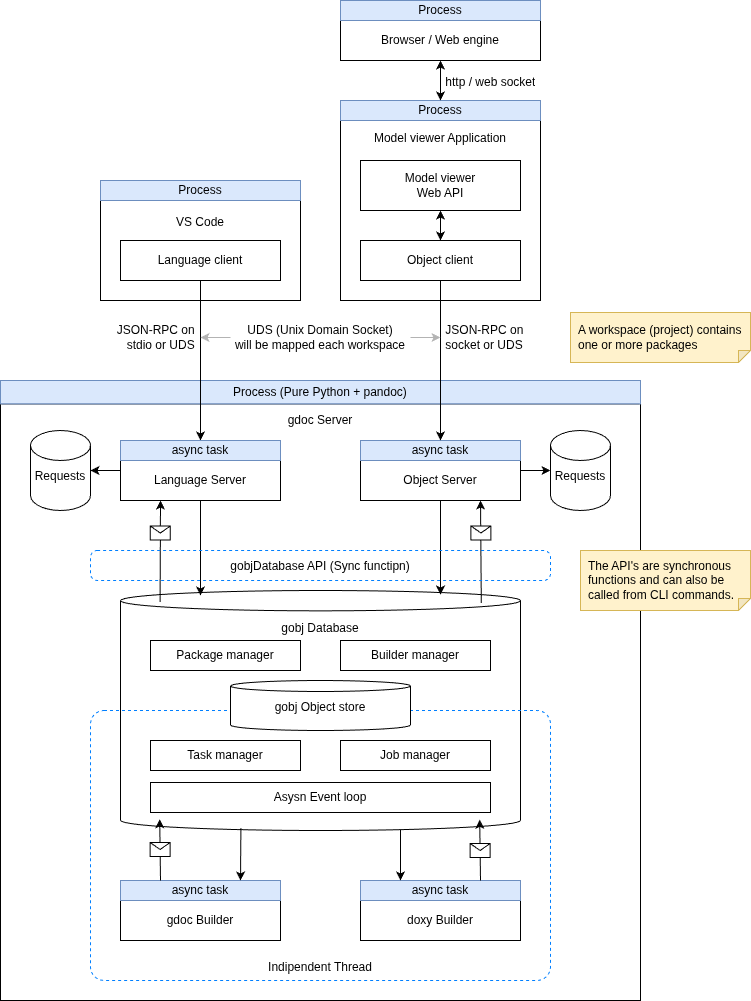

The diagram above was exported from draw.io. Its source (the exported page's mxGraphModel, read from the mxfile embedded in the PNG):
<mxGraphModel dx="947" dy="1187" grid="1" gridSize="10" guides="1" tooltips="1" connect="1" arrows="1" fold="1" page="1" pageScale="1" pageWidth="980" pageHeight="1390" math="0" shadow="0">
  <root>
    <mxCell id="0" />
    <mxCell id="1" parent="0" />
    <mxCell id="66" value="" style="group" vertex="1" connectable="0" parent="1">
      <mxGeometry x="40" y="400" width="640" height="620" as="geometry" />
    </mxCell>
    <mxCell id="8" value="gdoc Server" style="rounded=0;whiteSpace=wrap;html=1;verticalAlign=top;spacingTop=3;" parent="66" vertex="1">
      <mxGeometry y="23.36" width="640" height="596.64" as="geometry" />
    </mxCell>
    <mxCell id="9" value="Process (Pure Python + pandoc)" style="rounded=0;whiteSpace=wrap;html=1;fillColor=#dae8fc;strokeColor=#6c8ebf;" parent="66" vertex="1">
      <mxGeometry width="640" height="23.357664233576642" as="geometry" />
    </mxCell>
    <mxCell id="55" value="" style="group" vertex="1" connectable="0" parent="66">
      <mxGeometry x="120" y="500" width="160" height="60" as="geometry" />
    </mxCell>
    <mxCell id="39" value="gdoc Builder" style="rounded=0;whiteSpace=wrap;html=1;" parent="55" vertex="1">
      <mxGeometry y="20" width="160" height="40" as="geometry" />
    </mxCell>
    <mxCell id="40" value="async task" style="rounded=0;whiteSpace=wrap;html=1;fillColor=#dae8fc;strokeColor=#6c8ebf;" parent="55" vertex="1">
      <mxGeometry width="160" height="20" as="geometry" />
    </mxCell>
    <mxCell id="56" value="" style="group" vertex="1" connectable="0" parent="66">
      <mxGeometry x="360" y="500" width="160" height="60" as="geometry" />
    </mxCell>
    <mxCell id="47" value="doxy Builder" style="rounded=0;whiteSpace=wrap;html=1;" parent="56" vertex="1">
      <mxGeometry y="20" width="160" height="40" as="geometry" />
    </mxCell>
    <mxCell id="48" value="async task" style="rounded=0;whiteSpace=wrap;html=1;fillColor=#dae8fc;strokeColor=#6c8ebf;" parent="56" vertex="1">
      <mxGeometry width="160" height="20" as="geometry" />
    </mxCell>
    <mxCell id="2" value="gobj Database" style="shape=cylinder3;whiteSpace=wrap;html=1;boundedLbl=1;backgroundOutline=1;size=10.171875;verticalAlign=top;spacingTop=4;" parent="1" vertex="1">
      <mxGeometry x="160" y="610" width="400" height="240" as="geometry" />
    </mxCell>
    <mxCell id="18" value="Model viewer Application&lt;div&gt;&lt;br&gt;&lt;/div&gt;&lt;div&gt;&lt;br&gt;&lt;/div&gt;&lt;div&gt;&lt;br&gt;&lt;/div&gt;&lt;div&gt;&lt;br&gt;&lt;/div&gt;&lt;div&gt;&lt;br&gt;&lt;/div&gt;&lt;div&gt;&lt;br&gt;&lt;/div&gt;&lt;div&gt;&lt;br&gt;&lt;/div&gt;&lt;div&gt;&lt;br&gt;&lt;/div&gt;&lt;div&gt;&lt;br&gt;&lt;/div&gt;&lt;div&gt;&lt;br&gt;&lt;/div&gt;" style="rounded=0;whiteSpace=wrap;html=1;" parent="1" vertex="1">
      <mxGeometry x="380" y="140" width="200" height="180" as="geometry" />
    </mxCell>
    <mxCell id="15" value="VS Code&lt;div&gt;&lt;br&gt;&lt;/div&gt;&lt;div&gt;&lt;br&gt;&lt;/div&gt;&lt;div&gt;&lt;br&gt;&lt;/div&gt;&lt;div&gt;&lt;br&gt;&lt;/div&gt;" style="rounded=0;whiteSpace=wrap;html=1;" parent="1" vertex="1">
      <mxGeometry x="140" y="220" width="200" height="100" as="geometry" />
    </mxCell>
    <mxCell id="5" value="Object Server" style="rounded=0;whiteSpace=wrap;html=1;" parent="1" vertex="1">
      <mxGeometry x="400" y="480" width="160" height="40" as="geometry" />
    </mxCell>
    <mxCell id="7" value="&lt;span style=&quot;color: rgb(0, 0, 0);&quot;&gt;async task&lt;/span&gt;" style="rounded=0;whiteSpace=wrap;html=1;fillColor=#dae8fc;strokeColor=#6c8ebf;" parent="1" vertex="1">
      <mxGeometry x="400" y="460" width="160" height="20" as="geometry" />
    </mxCell>
    <mxCell id="13" style="edgeStyle=none;html=1;exitX=0.5;exitY=1;exitDx=0;exitDy=0;entryX=0.5;entryY=0;entryDx=0;entryDy=0;" parent="1" source="11" target="6" edge="1">
      <mxGeometry relative="1" as="geometry" />
    </mxCell>
    <mxCell id="11" value="Language client" style="rounded=0;whiteSpace=wrap;html=1;" parent="1" vertex="1">
      <mxGeometry x="160" y="260" width="160" height="40" as="geometry" />
    </mxCell>
    <mxCell id="14" style="edgeStyle=none;html=1;exitX=0.5;exitY=1;exitDx=0;exitDy=0;" parent="1" source="12" target="7" edge="1">
      <mxGeometry relative="1" as="geometry" />
    </mxCell>
    <mxCell id="12" value="Object client" style="rounded=0;whiteSpace=wrap;html=1;" parent="1" vertex="1">
      <mxGeometry x="400" y="260" width="160" height="40" as="geometry" />
    </mxCell>
    <mxCell id="16" value="Model viewer&lt;div&gt;Web API&lt;/div&gt;" style="rounded=0;whiteSpace=wrap;html=1;" parent="1" vertex="1">
      <mxGeometry x="400" y="180" width="160" height="50" as="geometry" />
    </mxCell>
    <mxCell id="17" value="" style="endArrow=classic;startArrow=classic;html=1;entryX=0.5;entryY=1;entryDx=0;entryDy=0;" parent="1" source="12" target="16" edge="1">
      <mxGeometry width="50" height="50" relative="1" as="geometry">
        <mxPoint x="380" y="430" as="sourcePoint" />
        <mxPoint x="430" y="380" as="targetPoint" />
      </mxGeometry>
    </mxCell>
    <mxCell id="19" value="Process" style="rounded=0;whiteSpace=wrap;html=1;fillColor=#dae8fc;strokeColor=#6c8ebf;" parent="1" vertex="1">
      <mxGeometry x="140" y="200" width="200" height="20" as="geometry" />
    </mxCell>
    <mxCell id="20" value="Process" style="rounded=0;whiteSpace=wrap;html=1;fillColor=#dae8fc;strokeColor=#6c8ebf;" parent="1" vertex="1">
      <mxGeometry x="380" y="120" width="200" height="20" as="geometry" />
    </mxCell>
    <mxCell id="21" value="&lt;div&gt;Browser / Web engine&lt;/div&gt;" style="rounded=0;whiteSpace=wrap;html=1;" parent="1" vertex="1">
      <mxGeometry x="380" y="40" width="200" height="40" as="geometry" />
    </mxCell>
    <mxCell id="22" value="Process" style="rounded=0;whiteSpace=wrap;html=1;fillColor=#dae8fc;strokeColor=#6c8ebf;" parent="1" vertex="1">
      <mxGeometry x="380" y="20" width="200" height="20" as="geometry" />
    </mxCell>
    <mxCell id="23" value="" style="endArrow=classic;startArrow=classic;html=1;entryX=0.5;entryY=1;entryDx=0;entryDy=0;exitX=0.5;exitY=0;exitDx=0;exitDy=0;" parent="1" source="20" target="21" edge="1">
      <mxGeometry width="50" height="50" relative="1" as="geometry">
        <mxPoint x="490" y="350" as="sourcePoint" />
        <mxPoint x="490" y="310" as="targetPoint" />
      </mxGeometry>
    </mxCell>
    <UserObject label="&lt;div&gt;JSON-RPC on&amp;nbsp;&lt;/div&gt;stdio or UDS&amp;nbsp;" placeholders="1" name="Variable" id="24">
      <mxCell style="text;html=1;strokeColor=none;fillColor=none;align=right;verticalAlign=middle;whiteSpace=wrap;overflow=hidden;" parent="1" vertex="1">
        <mxGeometry x="120" y="340" width="120" height="34" as="geometry" />
      </mxCell>
    </UserObject>
    <UserObject label="&amp;nbsp;JSON-RPC on&lt;div&gt;&amp;nbsp;socket&lt;span style=&quot;color: rgb(0, 0, 0); text-align: right;&quot;&gt;&amp;nbsp;or UDS&lt;/span&gt;&lt;/div&gt;" placeholders="1" name="Variable" id="25">
      <mxCell style="text;html=1;strokeColor=none;fillColor=none;align=left;verticalAlign=middle;whiteSpace=wrap;overflow=hidden;" parent="1" vertex="1">
        <mxGeometry x="480" y="340" width="120" height="34" as="geometry" />
      </mxCell>
    </UserObject>
    <mxCell id="27" style="edgeStyle=none;html=1;exitX=0;exitY=0.5;exitDx=0;exitDy=0;entryX=1;entryY=0.5;entryDx=0;entryDy=0;strokeColor=#B3B3B3;" parent="1" source="26" target="24" edge="1">
      <mxGeometry relative="1" as="geometry" />
    </mxCell>
    <mxCell id="28" style="edgeStyle=none;html=1;entryX=0;entryY=0.5;entryDx=0;entryDy=0;strokeColor=#B3B3B3;" parent="1" source="26" target="25" edge="1">
      <mxGeometry relative="1" as="geometry" />
    </mxCell>
    <UserObject label="UDS (Unix Domain Socket)&lt;br&gt;will be mapped each workspace" placeholders="1" name="Variable" id="26">
      <mxCell style="text;html=1;strokeColor=none;fillColor=none;align=center;verticalAlign=middle;whiteSpace=wrap;overflow=hidden;" parent="1" vertex="1">
        <mxGeometry x="270" y="340" width="180" height="34" as="geometry" />
      </mxCell>
    </UserObject>
    <UserObject label="&amp;nbsp;http / web socket" placeholders="1" name="Variable" id="38">
      <mxCell style="text;html=1;strokeColor=none;fillColor=none;align=left;verticalAlign=middle;whiteSpace=wrap;overflow=hidden;" parent="1" vertex="1">
        <mxGeometry x="480" y="90" width="120" height="24" as="geometry" />
      </mxCell>
    </UserObject>
    <mxCell id="43" value="" style="endArrow=classic;html=1;entryX=0.25;entryY=1;entryDx=0;entryDy=0;exitX=0.099;exitY=0.048;exitDx=0;exitDy=0;exitPerimeter=0;" parent="1" source="2" target="4" edge="1">
      <mxGeometry relative="1" as="geometry">
        <mxPoint x="200" y="600" as="sourcePoint" />
        <mxPoint x="120" y="490" as="targetPoint" />
      </mxGeometry>
    </mxCell>
    <mxCell id="44" value="" style="shape=message;html=1;outlineConnect=0;" parent="43" vertex="1">
      <mxGeometry width="20" height="14" relative="1" as="geometry">
        <mxPoint x="-10" y="-25" as="offset" />
      </mxGeometry>
    </mxCell>
    <mxCell id="45" value="" style="endArrow=classic;html=1;exitX=0.5;exitY=1;exitDx=0;exitDy=0;entryX=0.8;entryY=0.017;entryDx=0;entryDy=0;entryPerimeter=0;" parent="1" source="5" target="2" edge="1">
      <mxGeometry relative="1" as="geometry">
        <mxPoint x="710" y="540" as="sourcePoint" />
        <mxPoint x="480" y="590" as="targetPoint" />
      </mxGeometry>
    </mxCell>
    <mxCell id="50" value="" style="endArrow=classic;html=1;entryX=0.75;entryY=1;entryDx=0;entryDy=0;exitX=0.902;exitY=0.052;exitDx=0;exitDy=0;exitPerimeter=0;" parent="1" source="2" target="5" edge="1">
      <mxGeometry relative="1" as="geometry">
        <mxPoint x="390" y="604" as="sourcePoint" />
        <mxPoint x="450" y="530" as="targetPoint" />
      </mxGeometry>
    </mxCell>
    <mxCell id="51" value="" style="shape=message;html=1;outlineConnect=0;" parent="50" vertex="1">
      <mxGeometry width="20" height="14" relative="1" as="geometry">
        <mxPoint x="-10" y="-26" as="offset" />
      </mxGeometry>
    </mxCell>
    <mxCell id="52" value="" style="endArrow=classic;html=1;exitX=0.5;exitY=1;exitDx=0;exitDy=0;entryX=0.2;entryY=0.021;entryDx=0;entryDy=0;entryPerimeter=0;" parent="1" source="4" target="2" edge="1">
      <mxGeometry relative="1" as="geometry">
        <mxPoint x="230" y="640" as="sourcePoint" />
        <mxPoint x="240" y="592" as="targetPoint" />
      </mxGeometry>
    </mxCell>
    <mxCell id="54" value="A workspace (project) contains&lt;br&gt;one or more packages" style="shape=note;whiteSpace=wrap;html=1;backgroundOutline=1;darkOpacity=0.05;size=12;align=left;spacingLeft=6;fillColor=#fff2cc;strokeColor=#d6b656;flipV=1;" vertex="1" parent="1">
      <mxGeometry x="610" y="332" width="180" height="50" as="geometry" />
    </mxCell>
    <mxCell id="59" value="Requests" style="shape=cylinder3;whiteSpace=wrap;html=1;boundedLbl=1;backgroundOutline=1;size=15;verticalAlign=top;spacingTop=2;" vertex="1" parent="1">
      <mxGeometry x="70" y="450" width="60" height="80" as="geometry" />
    </mxCell>
    <mxCell id="60" value="" style="group" vertex="1" connectable="0" parent="1">
      <mxGeometry x="160" y="460" width="160" height="60" as="geometry" />
    </mxCell>
    <mxCell id="4" value="Language Server" style="rounded=0;whiteSpace=wrap;html=1;" parent="60" vertex="1">
      <mxGeometry y="20" width="160" height="40" as="geometry" />
    </mxCell>
    <mxCell id="6" value="async task" style="rounded=0;whiteSpace=wrap;html=1;fillColor=#dae8fc;strokeColor=#6c8ebf;" parent="60" vertex="1">
      <mxGeometry width="160" height="20" as="geometry" />
    </mxCell>
    <mxCell id="61" value="Requests" style="shape=cylinder3;whiteSpace=wrap;html=1;boundedLbl=1;backgroundOutline=1;size=15;verticalAlign=top;spacingTop=2;" vertex="1" parent="1">
      <mxGeometry x="590" y="450" width="60" height="80" as="geometry" />
    </mxCell>
    <mxCell id="62" style="html=1;exitX=0;exitY=0.25;exitDx=0;exitDy=0;entryX=1;entryY=0.5;entryDx=0;entryDy=0;entryPerimeter=0;" edge="1" parent="1" source="4" target="59">
      <mxGeometry relative="1" as="geometry" />
    </mxCell>
    <mxCell id="65" style="edgeStyle=none;html=1;exitX=1;exitY=0.25;exitDx=0;exitDy=0;entryX=0;entryY=0.5;entryDx=0;entryDy=0;entryPerimeter=0;" edge="1" parent="1" source="5" target="61">
      <mxGeometry relative="1" as="geometry" />
    </mxCell>
    <mxCell id="67" value="" style="endArrow=classic;html=1;exitX=0.301;exitY=0.99;exitDx=0;exitDy=0;entryX=0.75;entryY=0;entryDx=0;entryDy=0;exitPerimeter=0;" edge="1" parent="1" source="2" target="40">
      <mxGeometry relative="1" as="geometry">
        <mxPoint x="250" y="530" as="sourcePoint" />
        <mxPoint x="250" y="602" as="targetPoint" />
      </mxGeometry>
    </mxCell>
    <mxCell id="68" value="" style="endArrow=classic;html=1;entryX=0.098;entryY=0.953;entryDx=0;entryDy=0;exitX=0.25;exitY=0;exitDx=0;exitDy=0;entryPerimeter=0;" edge="1" parent="1" source="40" target="2">
      <mxGeometry relative="1" as="geometry">
        <mxPoint x="210" y="800" as="sourcePoint" />
        <mxPoint x="210" y="720" as="targetPoint" />
      </mxGeometry>
    </mxCell>
    <mxCell id="69" value="" style="shape=message;html=1;outlineConnect=0;" vertex="1" parent="68">
      <mxGeometry width="20" height="14" relative="1" as="geometry">
        <mxPoint x="-10" y="-7" as="offset" />
      </mxGeometry>
    </mxCell>
    <mxCell id="70" value="" style="endArrow=classic;html=1;exitX=0.7;exitY=0.998;exitDx=0;exitDy=0;exitPerimeter=0;entryX=0.25;entryY=0;entryDx=0;entryDy=0;" edge="1" parent="1" source="2" target="48">
      <mxGeometry relative="1" as="geometry">
        <mxPoint x="290" y="748" as="sourcePoint" />
        <mxPoint x="430" y="800" as="targetPoint" />
      </mxGeometry>
    </mxCell>
    <mxCell id="71" value="" style="endArrow=classic;html=1;entryX=0.898;entryY=0.955;entryDx=0;entryDy=0;exitX=0.75;exitY=0;exitDx=0;exitDy=0;entryPerimeter=0;" edge="1" parent="1" source="48" target="2">
      <mxGeometry relative="1" as="geometry">
        <mxPoint x="210" y="810" as="sourcePoint" />
        <mxPoint x="209" y="743" as="targetPoint" />
      </mxGeometry>
    </mxCell>
    <mxCell id="72" value="" style="shape=message;html=1;outlineConnect=0;" vertex="1" parent="71">
      <mxGeometry width="20" height="14" relative="1" as="geometry">
        <mxPoint x="-10" y="-7" as="offset" />
      </mxGeometry>
    </mxCell>
    <mxCell id="78" value="Job manager" style="rounded=0;whiteSpace=wrap;html=1;" vertex="1" parent="1">
      <mxGeometry x="380" y="760" width="150" height="30" as="geometry" />
    </mxCell>
    <mxCell id="81" value="Task manager" style="rounded=0;whiteSpace=wrap;html=1;" vertex="1" parent="1">
      <mxGeometry x="190" y="760" width="150" height="30" as="geometry" />
    </mxCell>
    <mxCell id="89" value="Indipendent Thread" style="rounded=1;whiteSpace=wrap;html=1;arcSize=5;fillColor=none;dashed=1;strokeColor=#007FFF;verticalAlign=bottom;spacingBottom=4;" vertex="1" parent="1">
      <mxGeometry x="130" y="730" width="460" height="270" as="geometry" />
    </mxCell>
    <mxCell id="90" value="Builder manager" style="rounded=0;whiteSpace=wrap;html=1;" vertex="1" parent="1">
      <mxGeometry x="380" y="660" width="150" height="30" as="geometry" />
    </mxCell>
    <mxCell id="91" value="Package manager" style="rounded=0;whiteSpace=wrap;html=1;" vertex="1" parent="1">
      <mxGeometry x="190" y="660" width="150" height="30" as="geometry" />
    </mxCell>
    <mxCell id="94" value="Asysn Event loop" style="rounded=0;whiteSpace=wrap;html=1;" vertex="1" parent="1">
      <mxGeometry x="190" y="802" width="340" height="30" as="geometry" />
    </mxCell>
    <mxCell id="105" value="gobjDatabase API (Sync functipn)" style="rounded=1;whiteSpace=wrap;html=1;arcSize=22;fillColor=none;dashed=1;strokeColor=#007FFF;verticalAlign=top;spacingTop=2;" vertex="1" parent="1">
      <mxGeometry x="130" y="570" width="460" height="30" as="geometry" />
    </mxCell>
    <mxCell id="106" value="gobj Object store" style="shape=cylinder3;whiteSpace=wrap;html=1;boundedLbl=1;backgroundOutline=1;size=5.5;verticalAlign=top;spacingTop=2;" vertex="1" parent="1">
      <mxGeometry x="270" y="700" width="180" height="50" as="geometry" />
    </mxCell>
    <mxCell id="107" value="The API's are synchronous functions and can also be &lt;br&gt;called from CLI commands." style="shape=note;whiteSpace=wrap;html=1;backgroundOutline=1;darkOpacity=0.05;size=12;align=left;spacingLeft=6;fillColor=#fff2cc;strokeColor=#d6b656;flipV=1;" vertex="1" parent="1">
      <mxGeometry x="620" y="570" width="170" height="60" as="geometry" />
    </mxCell>
  </root>
</mxGraphModel>